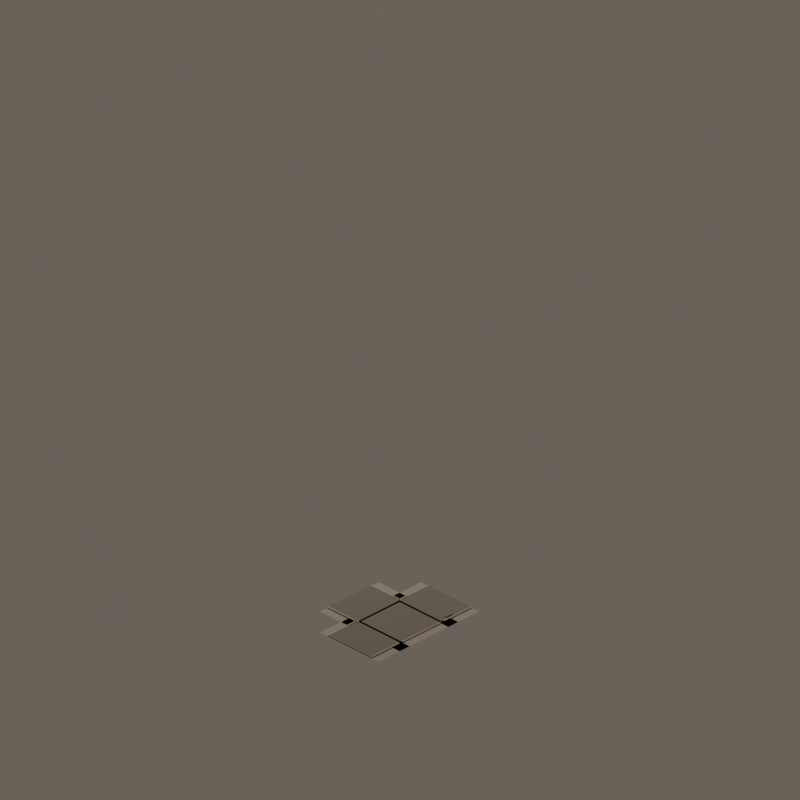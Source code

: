 # Source: road_mask_07.blend  (saved by Blender 4.5.92; exported with 4.5.12 LTS)
import bpy
from mathutils import Matrix  # noqa: F401  (used for matrix-valued properties, if any)

bpy.ops.wm.read_factory_settings(use_empty=True)
scene = bpy.context.scene
scene.name = 'CitySimFoundryStreet_road_mask_07'

# ---- materials (node trees are filled in below, after node groups)
mat_quietwarmgrayaggregate = bpy.data.materials.new('QuietWarmGrayAggregate')
mat_quietwarmgrayaggregate.diffuse_color = (0.405, 0.382, 0.345, 1.0)
mat_foundrywarmcharcoalasphalt = bpy.data.materials.new('FoundryWarmCharcoalAsphalt')
mat_foundrywarmcharcoalasphalt.diffuse_color = (0.205, 0.192, 0.178, 1.0)
mat_lowcontrastsandstonecurb = bpy.data.materials.new('LowContrastSandstoneCurb')
mat_lowcontrastsandstonecurb.diffuse_color = (0.438, 0.41, 0.365, 1.0)
mat_drainageiron = bpy.data.materials.new('DrainageIron')
mat_drainageiron.diffuse_color = (0.115, 0.112, 0.105, 1.0)

# ---- material node trees
mat_quietwarmgrayaggregate.use_nodes = True; mat_quietwarmgrayaggregate.node_tree.nodes.clear()
_N = mat_quietwarmgrayaggregate.node_tree.nodes; _L = mat_quietwarmgrayaggregate.node_tree.links
n0 = _N.new('ShaderNodeBsdfPrincipled'); n0.name = 'Principled BSDF'; n0.location = (-200, 100)
n0.inputs[0].default_value = (0.405, 0.382, 0.345, 1.0)
n0.inputs[2].default_value = 0.91
n1 = _N.new('ShaderNodeOutputMaterial'); n1.name = 'Material Output'; n1.location = (200, 100)
_L.new(n0.outputs[0], n1.inputs[0])
n1.is_active_output = True
mat_foundrywarmcharcoalasphalt.use_nodes = True; mat_foundrywarmcharcoalasphalt.node_tree.nodes.clear()
_N = mat_foundrywarmcharcoalasphalt.node_tree.nodes; _L = mat_foundrywarmcharcoalasphalt.node_tree.links
n0 = _N.new('ShaderNodeBsdfPrincipled'); n0.name = 'Principled BSDF'; n0.location = (-200, 100)
n0.inputs[0].default_value = (0.205, 0.192, 0.178, 1.0)
n0.inputs[2].default_value = 0.88
n1 = _N.new('ShaderNodeOutputMaterial'); n1.name = 'Material Output'; n1.location = (200, 100)
_L.new(n0.outputs[0], n1.inputs[0])
n1.is_active_output = True
mat_lowcontrastsandstonecurb.use_nodes = True; mat_lowcontrastsandstonecurb.node_tree.nodes.clear()
_N = mat_lowcontrastsandstonecurb.node_tree.nodes; _L = mat_lowcontrastsandstonecurb.node_tree.links
n0 = _N.new('ShaderNodeBsdfPrincipled'); n0.name = 'Principled BSDF'; n0.location = (-200, 100)
n0.inputs[0].default_value = (0.438, 0.41, 0.365, 1.0)
n0.inputs[2].default_value = 0.88
n1 = _N.new('ShaderNodeOutputMaterial'); n1.name = 'Material Output'; n1.location = (200, 100)
_L.new(n0.outputs[0], n1.inputs[0])
n1.is_active_output = True
mat_drainageiron.use_nodes = True; mat_drainageiron.node_tree.nodes.clear()
_N = mat_drainageiron.node_tree.nodes; _L = mat_drainageiron.node_tree.links
n0 = _N.new('ShaderNodeBsdfPrincipled'); n0.name = 'Principled BSDF'; n0.location = (-200, 100)
n0.inputs[0].default_value = (0.115, 0.112, 0.105, 1.0)
n0.inputs[1].default_value = 0.48
n0.inputs[2].default_value = 0.6
n1 = _N.new('ShaderNodeOutputMaterial'); n1.name = 'Material Output'; n1.location = (200, 100)
_L.new(n0.outputs[0], n1.inputs[0])
n1.is_active_output = True

# ---- world
world_citysimworld = bpy.data.worlds.new('CitySimWorld'); scene.world = world_citysimworld
world_citysimworld.use_nodes = True; world_citysimworld.node_tree.nodes.clear()
_N = world_citysimworld.node_tree.nodes; _L = world_citysimworld.node_tree.links
n0 = _N.new('ShaderNodeBackground'); n0.name = 'Background'; n0.location = (-200, 100)
n0.inputs[0].default_value = (0.2, 0.17, 0.14, 1.0)
n0.inputs[1].default_value = 0.72
n1 = _N.new('ShaderNodeOutputWorld'); n1.name = 'World Output'; n1.location = (200, 100)
_L.new(n0.outputs[0], n1.inputs[0])
n1.is_active_output = True

# ---- cameras
cam_camne = bpy.data.cameras.new('camNE')
cam_camne.type = 'ORTHO'
cam_camne.ortho_scale = 12.34
cam_camne.shift_y = 0.2812
cam_camse = bpy.data.cameras.new('camSE')
cam_camse.type = 'ORTHO'
cam_camse.ortho_scale = 12.34
cam_camse.shift_y = 0.2812
cam_camsw = bpy.data.cameras.new('camSW')
cam_camsw.type = 'ORTHO'
cam_camsw.ortho_scale = 12.34
cam_camsw.shift_y = 0.2812
cam_camnw = bpy.data.cameras.new('camNW')
cam_camnw.type = 'ORTHO'
cam_camnw.ortho_scale = 12.34
cam_camnw.shift_y = 0.2812

# ---- lights
light_citysimkey = bpy.data.lights.new('CitySimKey', 'AREA')
light_citysimkey.color = (1.0, 0.86, 0.72)
light_citysimkey.energy = 1100.0
light_citysimkey.shape = 'DISK'
light_citysimkey.size = 5.0

# ---- meshes
me_walkcoremesh = bpy.data.meshes.new('WalkCoreMesh')
me_walkcoremesh.from_pydata([(-0.64, -0.64, 0.042), (0.64, -0.64, 0.042), (0.64, 0.64, 0.042), (-0.64, 0.64, 0.042)], [], [(0, 1, 2, 3)])
me_walkcoremesh.materials.append(mat_quietwarmgrayaggregate)
me_walkcoremesh.update()
me_asphaltcoremesh = bpy.data.meshes.new('AsphaltCoreMesh')
me_asphaltcoremesh.from_pydata([(-0.46, -0.46, 0.054), (0.46, -0.46, 0.054), (0.46, 0.46, 0.054), (-0.46, 0.46, 0.054)], [], [(0, 1, 2, 3)])
me_asphaltcoremesh.materials.append(mat_foundrywarmcharcoalasphalt)
me_asphaltcoremesh.update()
me_walkarmnorthmesh = bpy.data.meshes.new('WalkArmNorthMesh')
me_walkarmnorthmesh.from_pydata([(-1.1, -0.64, 0.042), (-0.42, -0.64, 0.042), (-0.42, 0.64, 0.042), (-1.1, 0.64, 0.042)], [], [(0, 1, 2, 3)])
me_walkarmnorthmesh.materials.append(mat_quietwarmgrayaggregate)
me_walkarmnorthmesh.update()
me_roadarmnorthmesh = bpy.data.meshes.new('RoadArmNorthMesh')
me_roadarmnorthmesh.from_pydata([(-1.1, -0.46, 0.054), (-0.42, -0.46, 0.054), (-0.42, 0.46, 0.054), (-1.1, 0.46, 0.054)], [], [(0, 1, 2, 3)])
me_roadarmnorthmesh.materials.append(mat_foundrywarmcharcoalasphalt)
me_roadarmnorthmesh.update()
me_curbnorth0mesh = bpy.data.meshes.new('CurbNorth0Mesh')
me_curbnorth0mesh.from_pydata([(-1.1, -0.485, 0.062), (-0.42, -0.485, 0.062), (-0.42, -0.46, 0.062), (-1.1, -0.46, 0.062)], [], [(0, 1, 2, 3)])
me_curbnorth0mesh.materials.append(mat_lowcontrastsandstonecurb)
me_curbnorth0mesh.update()
me_curbnorth1mesh = bpy.data.meshes.new('CurbNorth1Mesh')
me_curbnorth1mesh.from_pydata([(-1.1, 0.46, 0.062), (-0.42, 0.46, 0.062), (-0.42, 0.485, 0.062), (-1.1, 0.485, 0.062)], [], [(0, 1, 2, 3)])
me_curbnorth1mesh.materials.append(mat_lowcontrastsandstonecurb)
me_curbnorth1mesh.update()
me_walkarmeastmesh = bpy.data.meshes.new('WalkArmEastMesh')
me_walkarmeastmesh.from_pydata([(-0.64, -1.1, 0.042), (0.64, -1.1, 0.042), (0.64, -0.42, 0.042), (-0.64, -0.42, 0.042)], [], [(0, 1, 2, 3)])
me_walkarmeastmesh.materials.append(mat_quietwarmgrayaggregate)
me_walkarmeastmesh.update()
me_roadarmeastmesh = bpy.data.meshes.new('RoadArmEastMesh')
me_roadarmeastmesh.from_pydata([(-0.46, -1.1, 0.054), (0.46, -1.1, 0.054), (0.46, -0.42, 0.054), (-0.46, -0.42, 0.054)], [], [(0, 1, 2, 3)])
me_roadarmeastmesh.materials.append(mat_foundrywarmcharcoalasphalt)
me_roadarmeastmesh.update()
me_curbeast0mesh = bpy.data.meshes.new('CurbEast0Mesh')
me_curbeast0mesh.from_pydata([(-0.485, -1.1, 0.062), (-0.46, -1.1, 0.062), (-0.46, -0.42, 0.062), (-0.485, -0.42, 0.062)], [], [(0, 1, 2, 3)])
me_curbeast0mesh.materials.append(mat_lowcontrastsandstonecurb)
me_curbeast0mesh.update()
me_curbeast1mesh = bpy.data.meshes.new('CurbEast1Mesh')
me_curbeast1mesh.from_pydata([(0.46, -1.1, 0.062), (0.485, -1.1, 0.062), (0.485, -0.42, 0.062), (0.46, -0.42, 0.062)], [], [(0, 1, 2, 3)])
me_curbeast1mesh.materials.append(mat_lowcontrastsandstonecurb)
me_curbeast1mesh.update()
me_walkarmsouthmesh = bpy.data.meshes.new('WalkArmSouthMesh')
me_walkarmsouthmesh.from_pydata([(0.42, -0.64, 0.042), (1.1, -0.64, 0.042), (1.1, 0.64, 0.042), (0.42, 0.64, 0.042)], [], [(0, 1, 2, 3)])
me_walkarmsouthmesh.materials.append(mat_quietwarmgrayaggregate)
me_walkarmsouthmesh.update()
me_roadarmsouthmesh = bpy.data.meshes.new('RoadArmSouthMesh')
me_roadarmsouthmesh.from_pydata([(0.42, -0.46, 0.054), (1.1, -0.46, 0.054), (1.1, 0.46, 0.054), (0.42, 0.46, 0.054)], [], [(0, 1, 2, 3)])
me_roadarmsouthmesh.materials.append(mat_foundrywarmcharcoalasphalt)
me_roadarmsouthmesh.update()
me_curbsouth0mesh = bpy.data.meshes.new('CurbSouth0Mesh')
me_curbsouth0mesh.from_pydata([(0.42, -0.485, 0.062), (1.1, -0.485, 0.062), (1.1, -0.46, 0.062), (0.42, -0.46, 0.062)], [], [(0, 1, 2, 3)])
me_curbsouth0mesh.materials.append(mat_lowcontrastsandstonecurb)
me_curbsouth0mesh.update()
me_curbsouth1mesh = bpy.data.meshes.new('CurbSouth1Mesh')
me_curbsouth1mesh.from_pydata([(0.42, 0.46, 0.062), (1.1, 0.46, 0.062), (1.1, 0.485, 0.062), (0.42, 0.485, 0.062)], [], [(0, 1, 2, 3)])
me_curbsouth1mesh.materials.append(mat_lowcontrastsandstonecurb)
me_curbsouth1mesh.update()
me_closedcurbwestmesh = bpy.data.meshes.new('ClosedCurbWestMesh')
me_closedcurbwestmesh.from_pydata([(-0.485, 0.46, 0.062), (0.485, 0.46, 0.062), (0.485, 0.485, 0.062), (-0.485, 0.485, 0.062)], [], [(0, 1, 2, 3)])
me_closedcurbwestmesh.materials.append(mat_lowcontrastsandstonecurb)
me_closedcurbwestmesh.update()
me_catchbasinnorthmesh = bpy.data.meshes.new('CatchBasinNorthMesh')
me_catchbasinnorthmesh.from_pydata([(-0.75, 0.3725, 0.068), (-0.59, 0.3725, 0.068), (-0.59, 0.4275, 0.068), (-0.75, 0.4275, 0.068)], [], [(0, 1, 2, 3)])
me_catchbasinnorthmesh.materials.append(mat_drainageiron)
me_catchbasinnorthmesh.update()

# ---- objects
ob_assetroot = bpy.data.objects.new('AssetRoot', None)
ob_footprintpivot = bpy.data.objects.new('FootprintPivot', None)
ob_walkcore = bpy.data.objects.new('WalkCore', me_walkcoremesh)
ob_asphaltcore = bpy.data.objects.new('AsphaltCore', me_asphaltcoremesh)
ob_walkarmnorth = bpy.data.objects.new('WalkArmNorth', me_walkarmnorthmesh)
ob_roadarmnorth = bpy.data.objects.new('RoadArmNorth', me_roadarmnorthmesh)
ob_curbnorth0 = bpy.data.objects.new('CurbNorth0', me_curbnorth0mesh)
ob_curbnorth1 = bpy.data.objects.new('CurbNorth1', me_curbnorth1mesh)
ob_socket_north = bpy.data.objects.new('Socket_North', None)
ob_walkarmeast = bpy.data.objects.new('WalkArmEast', me_walkarmeastmesh)
ob_roadarmeast = bpy.data.objects.new('RoadArmEast', me_roadarmeastmesh)
ob_curbeast0 = bpy.data.objects.new('CurbEast0', me_curbeast0mesh)
ob_curbeast1 = bpy.data.objects.new('CurbEast1', me_curbeast1mesh)
ob_socket_east = bpy.data.objects.new('Socket_East', None)
ob_walkarmsouth = bpy.data.objects.new('WalkArmSouth', me_walkarmsouthmesh)
ob_roadarmsouth = bpy.data.objects.new('RoadArmSouth', me_roadarmsouthmesh)
ob_curbsouth0 = bpy.data.objects.new('CurbSouth0', me_curbsouth0mesh)
ob_curbsouth1 = bpy.data.objects.new('CurbSouth1', me_curbsouth1mesh)
ob_socket_south = bpy.data.objects.new('Socket_South', None)
ob_closedcurbwest = bpy.data.objects.new('ClosedCurbWest', me_closedcurbwestmesh)
ob_catchbasinnorth = bpy.data.objects.new('CatchBasinNorth', me_catchbasinnorthmesh)
ob_camne = bpy.data.objects.new('camNE', cam_camne)
ob_camse = bpy.data.objects.new('camSE', cam_camse)
ob_camsw = bpy.data.objects.new('camSW', cam_camsw)
ob_camnw = bpy.data.objects.new('camNW', cam_camnw)
ob_citysimkey = bpy.data.objects.new('CitySimKey', light_citysimkey)

# ---- transforms, parenting, visibility, modifiers, constraints
ob_assetroot.location = (0.0, 0.0, 0.0)
ob_footprintpivot.parent = ob_assetroot
ob_footprintpivot.location = (0.0, 0.0, 0.0)
ob_footprintpivot.empty_display_type = 'CIRCLE'
ob_footprintpivot.empty_display_size = 0.12
ob_walkcore.parent = ob_assetroot
ob_walkcore.location = (0.0, 0.0, 0.0)
ob_asphaltcore.parent = ob_assetroot
ob_asphaltcore.location = (0.0, 0.0, 0.0)
ob_walkarmnorth.parent = ob_assetroot
ob_walkarmnorth.location = (0.0, 0.0, 0.0)
ob_roadarmnorth.parent = ob_assetroot
ob_roadarmnorth.location = (0.0, 0.0, 0.0)
ob_curbnorth0.parent = ob_assetroot
ob_curbnorth0.location = (0.0, 0.0, 0.0)
ob_curbnorth1.parent = ob_assetroot
ob_curbnorth1.location = (0.0, 0.0, 0.0)
ob_socket_north.parent = ob_assetroot
ob_socket_north.location = (-1.0, 0.0, 0.035)
ob_socket_north.empty_display_size = 0.1
ob_walkarmeast.parent = ob_assetroot
ob_walkarmeast.location = (0.0, 0.0, 0.0)
ob_roadarmeast.parent = ob_assetroot
ob_roadarmeast.location = (0.0, 0.0, 0.0)
ob_curbeast0.parent = ob_assetroot
ob_curbeast0.location = (0.0, 0.0, 0.0)
ob_curbeast1.parent = ob_assetroot
ob_curbeast1.location = (0.0, 0.0, 0.0)
ob_socket_east.parent = ob_assetroot
ob_socket_east.location = (0.0, -1.0, 0.035)
ob_socket_east.empty_display_size = 0.1
ob_walkarmsouth.parent = ob_assetroot
ob_walkarmsouth.location = (0.0, 0.0, 0.0)
ob_roadarmsouth.parent = ob_assetroot
ob_roadarmsouth.location = (0.0, 0.0, 0.0)
ob_curbsouth0.parent = ob_assetroot
ob_curbsouth0.location = (0.0, 0.0, 0.0)
ob_curbsouth1.parent = ob_assetroot
ob_curbsouth1.location = (0.0, 0.0, 0.0)
ob_socket_south.parent = ob_assetroot
ob_socket_south.location = (1.0, 0.0, 0.035)
ob_socket_south.empty_display_size = 0.1
ob_closedcurbwest.parent = ob_assetroot
ob_closedcurbwest.location = (0.0, 0.0, 0.0)
ob_catchbasinnorth.parent = ob_assetroot
ob_catchbasinnorth.location = (0.0, 0.0, 0.0)
ob_camne.location = (19.6, 19.6, 16.0)
ob_camne.rotation_euler = (1.047, 1.96e-08, 2.356)
ob_camse.location = (19.6, -19.6, 16.0)
ob_camse.rotation_euler = (1.047, -9.073e-08, 0.7854)
ob_camsw.location = (-19.6, -19.6, 16.0)
ob_camsw.rotation_euler = (1.047, 9.073e-08, -0.7854)
ob_camnw.location = (-19.6, 19.6, 16.0)
ob_camnw.rotation_euler = (1.047, -1.96e-08, -2.356)
ob_citysimkey.location = (-6.0, -8.0, 12.0)
ob_citysimkey.rotation_euler = (0.6947, -4.874e-08, -0.6435)

# ---- collection membership
scene.collection.objects.link(ob_assetroot)
scene.collection.objects.link(ob_footprintpivot)
scene.collection.objects.link(ob_walkcore)
scene.collection.objects.link(ob_asphaltcore)
scene.collection.objects.link(ob_walkarmnorth)
scene.collection.objects.link(ob_roadarmnorth)
scene.collection.objects.link(ob_curbnorth0)
scene.collection.objects.link(ob_curbnorth1)
scene.collection.objects.link(ob_socket_north)
scene.collection.objects.link(ob_walkarmeast)
scene.collection.objects.link(ob_roadarmeast)
scene.collection.objects.link(ob_curbeast0)
scene.collection.objects.link(ob_curbeast1)
scene.collection.objects.link(ob_socket_east)
scene.collection.objects.link(ob_walkarmsouth)
scene.collection.objects.link(ob_roadarmsouth)
scene.collection.objects.link(ob_curbsouth0)
scene.collection.objects.link(ob_curbsouth1)
scene.collection.objects.link(ob_socket_south)
scene.collection.objects.link(ob_closedcurbwest)
scene.collection.objects.link(ob_catchbasinnorth)
scene.collection.objects.link(ob_camne)
scene.collection.objects.link(ob_camse)
scene.collection.objects.link(ob_camsw)
scene.collection.objects.link(ob_camnw)
scene.collection.objects.link(ob_citysimkey)

# ---- scene / render settings (as saved in the file)
scene.camera = ob_camne
scene.frame_start = 1; scene.frame_end = 250; scene.frame_set(1)
scene.render.engine = 'BLENDER_EEVEE_NEXT'
scene.render.resolution_x = 384
scene.render.resolution_y = 384
scene.render.film_transparent = True
scene.view_settings.look = 'Medium High Contrast'
scene.view_settings.view_transform = 'Standard'
bpy.context.view_layer.update()
